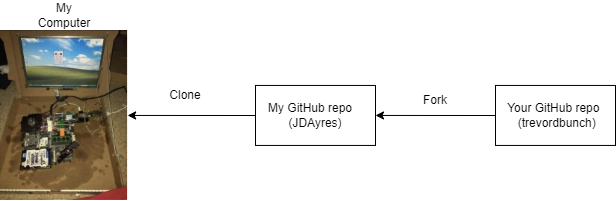

The diagram above was exported from draw.io. Its source (the exported page's mxGraphModel, read from the mxfile embedded in the PNG):
<mxGraphModel dx="1050" dy="562" grid="1" gridSize="10" guides="1" tooltips="1" connect="1" arrows="1" fold="1" page="1" pageScale="1" pageWidth="850" pageHeight="1100" math="0" shadow="0">
  <root>
    <mxCell id="0" />
    <mxCell id="1" parent="0" />
    <mxCell id="BkMSjWxn4EeyaqiGbMog-3" value="" style="shape=image;imageAspect=0;aspect=fixed;verticalLabelPosition=bottom;verticalAlign=top;image=https://external-content.duckduckgo.com/iu/?u=https%3A%2F%2Fi.pinimg.com%2Foriginals%2Fd4%2Fc6%2F41%2Fd4c641a81d32578065e25721302c793b.png&amp;f=1&amp;nofb=1&amp;ipt=fd4039fb1ae6237f917a5552b50f2a5aa07fcf07a45a742d763db59b87ecb74d&amp;ipo=images;" parent="1" vertex="1">
      <mxGeometry x="105" y="260" width="127.1" height="169.9" as="geometry" />
    </mxCell>
    <mxCell id="BkMSjWxn4EeyaqiGbMog-4" value="My Computer" style="text;html=1;strokeColor=none;fillColor=none;align=center;verticalAlign=middle;whiteSpace=wrap;rounded=0;" parent="1" vertex="1">
      <mxGeometry x="138.55" y="230" width="60" height="30" as="geometry" />
    </mxCell>
    <mxCell id="BkMSjWxn4EeyaqiGbMog-5" value="" style="endArrow=classic;html=1;rounded=0;entryX=1;entryY=0.5;entryDx=0;entryDy=0;" parent="1" target="BkMSjWxn4EeyaqiGbMog-3" edge="1">
      <mxGeometry width="50" height="50" relative="1" as="geometry">
        <mxPoint x="360" y="345" as="sourcePoint" />
        <mxPoint x="450" y="260" as="targetPoint" />
      </mxGeometry>
    </mxCell>
    <mxCell id="BkMSjWxn4EeyaqiGbMog-6" value="Clone" style="text;html=1;strokeColor=none;fillColor=none;align=center;verticalAlign=middle;whiteSpace=wrap;rounded=0;" parent="1" vertex="1">
      <mxGeometry x="260" y="310" width="60" height="30" as="geometry" />
    </mxCell>
    <mxCell id="BkMSjWxn4EeyaqiGbMog-9" value="My GitHub repo&amp;nbsp; &amp;nbsp; (JDAyres)" style="rounded=0;whiteSpace=wrap;html=1;" parent="1" vertex="1">
      <mxGeometry x="360" y="314.95" width="120" height="60" as="geometry" />
    </mxCell>
    <mxCell id="BkMSjWxn4EeyaqiGbMog-10" value="" style="endArrow=classic;html=1;rounded=0;entryX=1;entryY=0.5;entryDx=0;entryDy=0;" parent="1" target="BkMSjWxn4EeyaqiGbMog-9" edge="1">
      <mxGeometry width="50" height="50" relative="1" as="geometry">
        <mxPoint x="600" y="345" as="sourcePoint" />
        <mxPoint x="450" y="250" as="targetPoint" />
      </mxGeometry>
    </mxCell>
    <mxCell id="BkMSjWxn4EeyaqiGbMog-11" value="Your GitHub repo&amp;nbsp; &amp;nbsp;(trevordbunch)" style="rounded=0;whiteSpace=wrap;html=1;" parent="1" vertex="1">
      <mxGeometry x="600" y="314.95" width="120" height="60" as="geometry" />
    </mxCell>
    <mxCell id="BkMSjWxn4EeyaqiGbMog-12" value="Fork" style="text;html=1;strokeColor=none;fillColor=none;align=center;verticalAlign=middle;whiteSpace=wrap;rounded=0;" parent="1" vertex="1">
      <mxGeometry x="510" y="314.95" width="60" height="30" as="geometry" />
    </mxCell>
  </root>
</mxGraphModel>